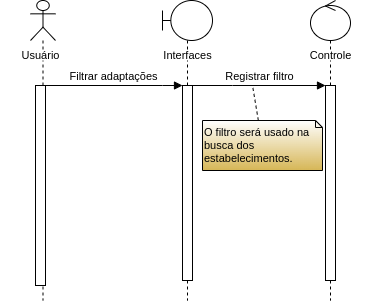

The diagram above was exported from draw.io. Its source (the exported page's mxGraphModel, read from the mxfile embedded in the PNG):
<mxGraphModel dx="733" dy="362" grid="1" gridSize="10" guides="1" tooltips="1" connect="1" arrows="1" fold="1" page="1" pageScale="1" pageWidth="1169" pageHeight="827" math="0" shadow="0">
  <root>
    <mxCell id="0" />
    <mxCell id="1" parent="0" />
    <mxCell id="1cD3k194IBTgVmlTsq8X-1" value="" style="shape=umlLifeline;perimeter=lifelinePerimeter;whiteSpace=wrap;html=1;container=1;dropTarget=0;collapsible=0;recursiveResize=0;outlineConnect=0;portConstraint=eastwest;newEdgeStyle={&quot;edgeStyle&quot;:&quot;elbowEdgeStyle&quot;,&quot;elbow&quot;:&quot;vertical&quot;,&quot;curved&quot;:0,&quot;rounded&quot;:0};participant=umlActor;" vertex="1" parent="1">
      <mxGeometry x="278" y="600" width="25" height="300" as="geometry" />
    </mxCell>
    <mxCell id="1cD3k194IBTgVmlTsq8X-9" value="" style="html=1;points=[];perimeter=orthogonalPerimeter;outlineConnect=0;targetShapes=umlLifeline;portConstraint=eastwest;newEdgeStyle={&quot;edgeStyle&quot;:&quot;elbowEdgeStyle&quot;,&quot;elbow&quot;:&quot;vertical&quot;,&quot;curved&quot;:0,&quot;rounded&quot;:0};" vertex="1" parent="1cD3k194IBTgVmlTsq8X-1">
      <mxGeometry x="5" y="85" width="10" height="200" as="geometry" />
    </mxCell>
    <mxCell id="1cD3k194IBTgVmlTsq8X-4" value="Usuário" style="text;align=center;fontStyle=0;verticalAlign=middle;spacingLeft=3;spacingRight=3;strokeColor=none;rotatable=0;points=[[0,0.5],[1,0.5]];portConstraint=eastwest;html=1;fillColor=default;fontSize=11;" vertex="1" parent="1">
      <mxGeometry x="248" y="650" width="80" height="10" as="geometry" />
    </mxCell>
    <mxCell id="1cD3k194IBTgVmlTsq8X-5" value="" style="shape=umlLifeline;perimeter=lifelinePerimeter;whiteSpace=wrap;html=1;container=1;dropTarget=0;collapsible=0;recursiveResize=0;outlineConnect=0;portConstraint=eastwest;newEdgeStyle={&quot;edgeStyle&quot;:&quot;elbowEdgeStyle&quot;,&quot;elbow&quot;:&quot;vertical&quot;,&quot;curved&quot;:0,&quot;rounded&quot;:0};participant=umlBoundary;" vertex="1" parent="1">
      <mxGeometry x="410" y="600" width="50" height="300" as="geometry" />
    </mxCell>
    <mxCell id="1cD3k194IBTgVmlTsq8X-12" value="" style="html=1;points=[];perimeter=orthogonalPerimeter;outlineConnect=0;targetShapes=umlLifeline;portConstraint=eastwest;newEdgeStyle={&quot;edgeStyle&quot;:&quot;elbowEdgeStyle&quot;,&quot;elbow&quot;:&quot;vertical&quot;,&quot;curved&quot;:0,&quot;rounded&quot;:0};" vertex="1" parent="1cD3k194IBTgVmlTsq8X-5">
      <mxGeometry x="20" y="85" width="10" height="195" as="geometry" />
    </mxCell>
    <mxCell id="1cD3k194IBTgVmlTsq8X-6" value="" style="shape=umlLifeline;perimeter=lifelinePerimeter;whiteSpace=wrap;html=1;container=1;dropTarget=0;collapsible=0;recursiveResize=0;outlineConnect=0;portConstraint=eastwest;newEdgeStyle={&quot;edgeStyle&quot;:&quot;elbowEdgeStyle&quot;,&quot;elbow&quot;:&quot;vertical&quot;,&quot;curved&quot;:0,&quot;rounded&quot;:0};participant=umlControl;" vertex="1" parent="1">
      <mxGeometry x="558" y="600" width="40" height="300" as="geometry" />
    </mxCell>
    <mxCell id="1cD3k194IBTgVmlTsq8X-13" value="" style="html=1;points=[];perimeter=orthogonalPerimeter;outlineConnect=0;targetShapes=umlLifeline;portConstraint=eastwest;newEdgeStyle={&quot;edgeStyle&quot;:&quot;elbowEdgeStyle&quot;,&quot;elbow&quot;:&quot;vertical&quot;,&quot;curved&quot;:0,&quot;rounded&quot;:0};" vertex="1" parent="1cD3k194IBTgVmlTsq8X-6">
      <mxGeometry x="15" y="85" width="10" height="195" as="geometry" />
    </mxCell>
    <mxCell id="1cD3k194IBTgVmlTsq8X-7" value="Interfaces" style="text;align=center;fontStyle=0;verticalAlign=middle;spacingLeft=3;spacingRight=3;strokeColor=none;rotatable=0;points=[[0,0.5],[1,0.5]];portConstraint=eastwest;html=1;fillColor=default;fontSize=11;" vertex="1" parent="1">
      <mxGeometry x="395" y="650" width="80" height="10" as="geometry" />
    </mxCell>
    <mxCell id="1cD3k194IBTgVmlTsq8X-8" value="Controle" style="text;align=center;fontStyle=0;verticalAlign=middle;spacingLeft=3;spacingRight=3;strokeColor=none;rotatable=0;points=[[0,0.5],[1,0.5]];portConstraint=eastwest;html=1;fillColor=default;fontSize=11;" vertex="1" parent="1">
      <mxGeometry x="538" y="650" width="80" height="10" as="geometry" />
    </mxCell>
    <mxCell id="1cD3k194IBTgVmlTsq8X-14" value="Filtrar adaptações" style="html=1;verticalAlign=bottom;endArrow=block;edgeStyle=elbowEdgeStyle;elbow=vertical;curved=0;rounded=0;" edge="1" parent="1" source="1cD3k194IBTgVmlTsq8X-9" target="1cD3k194IBTgVmlTsq8X-12">
      <mxGeometry width="80" relative="1" as="geometry">
        <mxPoint x="330" y="695" as="sourcePoint" />
        <mxPoint x="410" y="695" as="targetPoint" />
        <Array as="points">
          <mxPoint x="410" y="685" />
        </Array>
      </mxGeometry>
    </mxCell>
    <mxCell id="1cD3k194IBTgVmlTsq8X-15" value="Registrar filtro" style="html=1;verticalAlign=bottom;endArrow=block;edgeStyle=elbowEdgeStyle;elbow=vertical;curved=0;rounded=0;" edge="1" parent="1" source="1cD3k194IBTgVmlTsq8X-12" target="1cD3k194IBTgVmlTsq8X-13">
      <mxGeometry width="80" relative="1" as="geometry">
        <mxPoint x="430" y="725" as="sourcePoint" />
        <mxPoint x="555" y="725" as="targetPoint" />
        <Array as="points">
          <mxPoint x="480" y="685" />
          <mxPoint x="535" y="725" />
        </Array>
      </mxGeometry>
    </mxCell>
    <mxCell id="1cD3k194IBTgVmlTsq8X-16" value="O filtro será usado na busca dos estabelecimentos." style="shape=note2;boundedLbl=1;whiteSpace=wrap;html=1;size=7;verticalAlign=middle;align=left;fontSize=11;gradientColor=#d6b656;strokeColor=default;" vertex="1" parent="1">
      <mxGeometry x="450" y="720" width="120" height="50" as="geometry" />
    </mxCell>
    <mxCell id="1cD3k194IBTgVmlTsq8X-18" value="" style="endArrow=none;dashed=1;html=1;rounded=0;" edge="1" parent="1" source="1cD3k194IBTgVmlTsq8X-16">
      <mxGeometry width="50" height="50" relative="1" as="geometry">
        <mxPoint x="430" y="755" as="sourcePoint" />
        <mxPoint x="500" y="685" as="targetPoint" />
      </mxGeometry>
    </mxCell>
  </root>
</mxGraphModel>